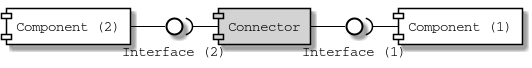

The diagram above was rendered by PlantUML. Its source (embedded in the PNG):
@startuml

skinparam component {
    FontName Courier
    ArrowColor black
    BorderColor black
    BackgroundColor white
}

skinparam interface {
    FontName Courier
    BorderColor black
    BackgroundColor white
}

[Component (1)] as c1
[Component (2)] as c2
[Connector] as cc #LightGrey

() "Interface (1)" as cc1
() "Interface (2)" as cc2

c2 -right- cc2
cc -right- cc1

c1 -left-( cc1
cc -left-( cc2

@enduml